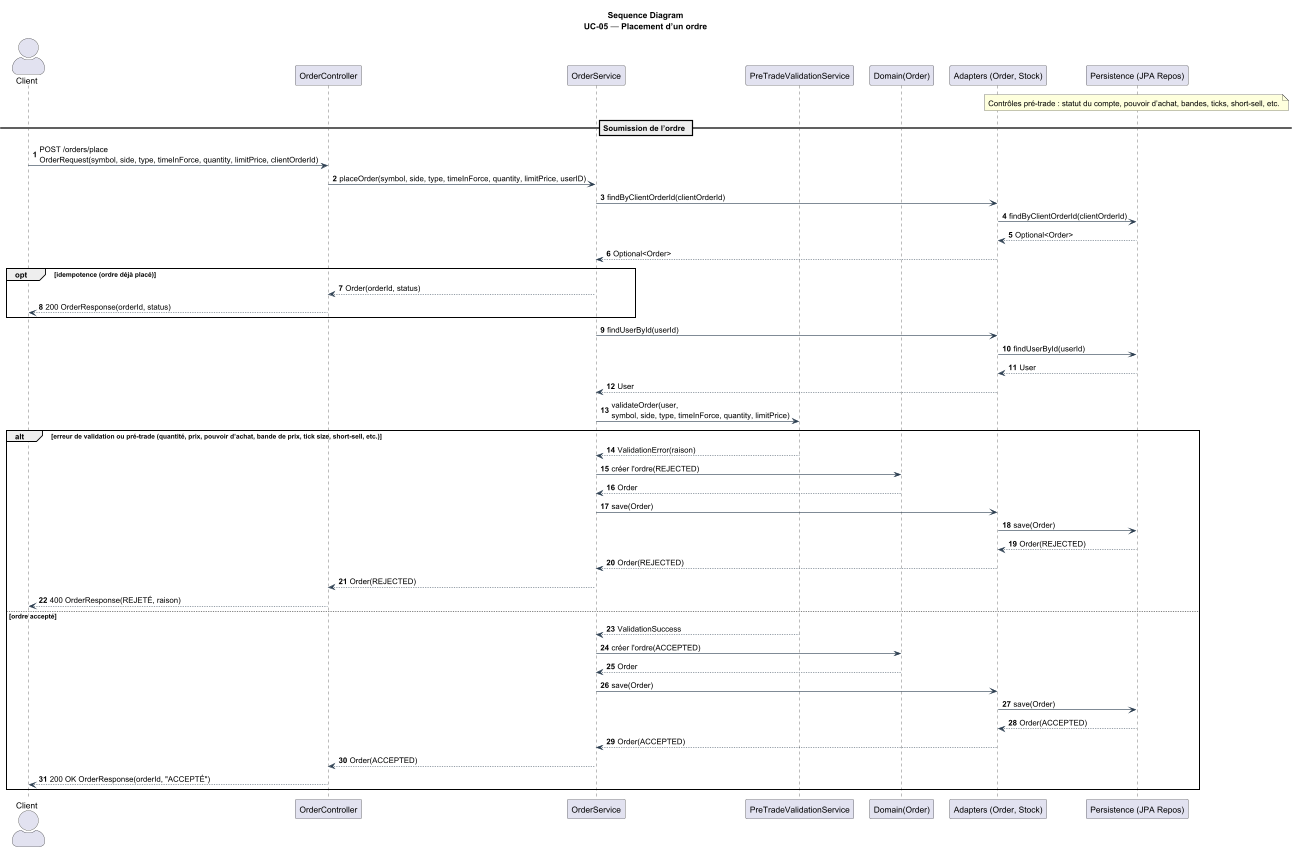

The diagram above was rendered by PlantUML. Its source (embedded in the PNG):
@startuml
' UC-05 — Placement d’un ordre (BrokerX)

title Sequence Diagram\nUC-05 — Placement d’un ordre

skinparam ParticipantPadding 8
skinparam BoxPadding 6
skinparam Shadowing false
skinparam ArrowColor #2c3e50
skinparam ActorStyle awesome
autonumber

actor Client
participant OrderController
participant OrderService
participant PreTradeValidationService
participant "Domain(Order)" as Domain
participant "Adapters (Order, Stock)" as Adapters
participant "Persistence (JPA Repos)" as Persistence

note over Persistence
Contrôles pré-trade : statut du compte, pouvoir d’achat, bandes, ticks, short-sell, etc.
end note

== Soumission de l’ordre ==
Client -> OrderController: POST /orders/place\nOrderRequest(symbol, side, type, timeInForce, quantity, limitPrice, clientOrderId)
OrderController -> OrderService: placeOrder(symbol, side, type, timeInForce, quantity, limitPrice, userID)

OrderService -> Adapters: findByClientOrderId(clientOrderId)
Adapters -> Persistence: findByClientOrderId(clientOrderId)
Persistence --> Adapters: Optional<Order>
Adapters --> OrderService: Optional<Order>

opt idempotence (ordre déjà placé)
    OrderService --> OrderController: Order(orderId, status)
    OrderController --> Client: 200 OrderResponse(orderId, status)
end

OrderService -> Adapters: findUserById(userId)
  Adapters -> Persistence: findUserById(userId)
  Persistence --> Adapters: User
  Adapters --> OrderService: User

OrderService -> PreTradeValidationService: validateOrder(user,\nsymbol, side, type, timeInForce, quantity, limitPrice)

alt erreur de validation ou pré-trade (quantité, prix, pouvoir d’achat, bande de prix, tick size, short-sell, etc.)
  PreTradeValidationService --> OrderService: ValidationError(raison)
    OrderService -> Domain: créer l'ordre(REJECTED)
      Domain --> OrderService: Order
      OrderService -> Adapters: save(Order)
    Adapters -> Persistence: save(Order)
    Persistence --> Adapters: Order(REJECTED)
    Adapters --> OrderService: Order(REJECTED)
  OrderService --> OrderController: Order(REJECTED)
  OrderController --> Client: 400 OrderResponse(REJETÉ, raison)
else ordre accepté
    PreTradeValidationService --> OrderService: ValidationSuccess
  OrderService -> Domain: créer l'ordre(ACCEPTED)
    Domain --> OrderService: Order
    OrderService -> Adapters: save(Order)
  Adapters -> Persistence: save(Order)
  Persistence --> Adapters: Order(ACCEPTED)
  Adapters --> OrderService: Order(ACCEPTED)

  OrderService --> OrderController: Order(ACCEPTED)
  OrderController --> Client: 200 OK OrderResponse(orderId, "ACCEPTÉ")
end

@enduml